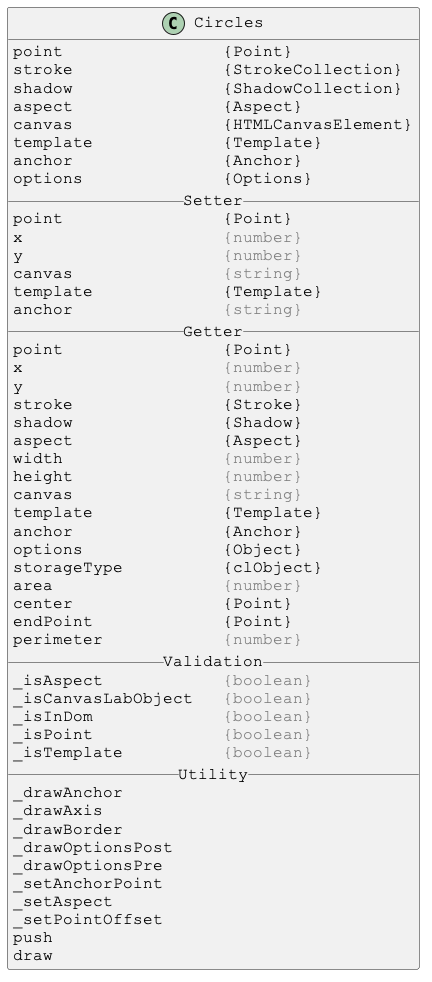

The diagram above was rendered by PlantUML. Its source (embedded in the PNG):
@startuml

skinparam DefaultFontSize 16
skinparam DefaultFontName Courier New

class Circles {
point                {Point}
stroke               {StrokeCollection}
shadow               {ShadowCollection}
aspect               {Aspect}
canvas               {HTMLCanvasElement}
template             {Template}
anchor               {Anchor}
options              {Options}
__ Setter __
point                {Point}
x                    <color:gray>{number}</color>
y                    <color:gray>{number}</color>
canvas               <color:gray>{string}</color>
template             {Template}
anchor               <color:gray>{string}</color>
__ Getter __
point                {Point}
x                    <color:gray>{number}</color>
y                    <color:gray>{number}</color>
stroke               {Stroke}
shadow               {Shadow}
aspect               {Aspect}
width                <color:gray>{number}</color>
height               <color:gray>{number}</color>
canvas               <color:gray>{string}</color>
template             {Template}
anchor               {Anchor}
options              {Object}
storageType          {clObject}
area                 <color:gray>{number}</color>
center               {Point}
endPoint             {Point}
perimeter            <color:gray>{number}</color>
__ Validation __
_isAspect            <color:gray>{boolean}</color>
_isCanvasLabObject   <color:gray>{boolean}</color>
_isInDom             <color:gray>{boolean}</color>
_isPoint             <color:gray>{boolean}</color>
_isTemplate          <color:gray>{boolean}</color>
__ Utility __
_drawAnchor
_drawAxis
_drawBorder
_drawOptionsPost
_drawOptionsPre
_setAnchorPoint
_setAspect
_setPointOffset
push
draw
}

@enduml